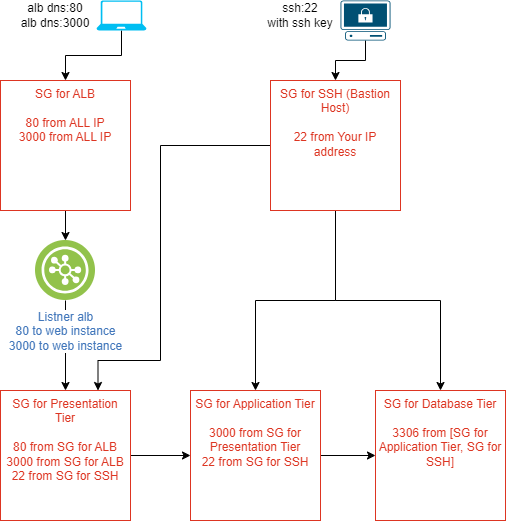

The diagram above was exported from draw.io. Its source (the exported page's mxGraphModel, read from the mxfile embedded in the PNG):
<mxGraphModel dx="1434" dy="782" grid="1" gridSize="10" guides="1" tooltips="1" connect="1" arrows="1" fold="1" page="1" pageScale="1" pageWidth="850" pageHeight="1100" math="0" shadow="0">
  <root>
    <mxCell id="0" />
    <mxCell id="1" parent="0" />
    <mxCell id="UGNEcwdnC-eieBa3ijmX-2" style="edgeStyle=orthogonalEdgeStyle;rounded=0;orthogonalLoop=1;jettySize=auto;html=1;exitX=0.5;exitY=1;exitDx=0;exitDy=0;entryX=0.5;entryY=0;entryDx=0;entryDy=0;" parent="1" source="l5hrw_K1nDG5zhCPJtXT-1" target="l5hrw_K1nDG5zhCPJtXT-2" edge="1">
      <mxGeometry relative="1" as="geometry" />
    </mxCell>
    <mxCell id="l5hrw_K1nDG5zhCPJtXT-1" value="SG for ALB&lt;br&gt;&lt;br&gt;80 from ALL IP&lt;br&gt;3000 from ALL IP" style="fillColor=none;strokeColor=#DD3522;verticalAlign=top;fontStyle=0;fontColor=#DD3522;whiteSpace=wrap;html=1;" parent="1" vertex="1">
      <mxGeometry x="40" y="120" width="130" height="130" as="geometry" />
    </mxCell>
    <mxCell id="UGNEcwdnC-eieBa3ijmX-3" style="edgeStyle=orthogonalEdgeStyle;rounded=0;orthogonalLoop=1;jettySize=auto;html=1;entryX=0.5;entryY=0;entryDx=0;entryDy=0;" parent="1" source="l5hrw_K1nDG5zhCPJtXT-2" target="w-M_LgWrU5LRv5yomz6P-2" edge="1">
      <mxGeometry relative="1" as="geometry" />
    </mxCell>
    <mxCell id="l5hrw_K1nDG5zhCPJtXT-2" value="Listner alb&lt;br&gt;80 to web instance&lt;br&gt;3000 to web instance" style="image;aspect=fixed;perimeter=ellipsePerimeter;html=1;align=center;shadow=0;dashed=0;fontColor=#4277BB;labelBackgroundColor=default;fontSize=12;spacingTop=3;image=img/lib/ibm/vpc/LoadBalancerListener.svg;" parent="1" vertex="1">
      <mxGeometry x="75" y="280" width="60" height="60" as="geometry" />
    </mxCell>
    <mxCell id="UGNEcwdnC-eieBa3ijmX-4" style="edgeStyle=orthogonalEdgeStyle;rounded=0;orthogonalLoop=1;jettySize=auto;html=1;entryX=0.75;entryY=0;entryDx=0;entryDy=0;" parent="1" source="w-M_LgWrU5LRv5yomz6P-1" target="w-M_LgWrU5LRv5yomz6P-2" edge="1">
      <mxGeometry relative="1" as="geometry">
        <Array as="points">
          <mxPoint x="200" y="185" />
          <mxPoint x="200" y="400" />
          <mxPoint x="138" y="400" />
        </Array>
      </mxGeometry>
    </mxCell>
    <mxCell id="UGNEcwdnC-eieBa3ijmX-5" style="edgeStyle=orthogonalEdgeStyle;rounded=0;orthogonalLoop=1;jettySize=auto;html=1;entryX=0.5;entryY=0;entryDx=0;entryDy=0;" parent="1" source="w-M_LgWrU5LRv5yomz6P-1" target="w-M_LgWrU5LRv5yomz6P-3" edge="1">
      <mxGeometry relative="1" as="geometry" />
    </mxCell>
    <mxCell id="UGNEcwdnC-eieBa3ijmX-6" style="edgeStyle=orthogonalEdgeStyle;rounded=0;orthogonalLoop=1;jettySize=auto;html=1;exitX=0.5;exitY=1;exitDx=0;exitDy=0;entryX=0.5;entryY=0;entryDx=0;entryDy=0;" parent="1" source="w-M_LgWrU5LRv5yomz6P-1" target="UGNEcwdnC-eieBa3ijmX-1" edge="1">
      <mxGeometry relative="1" as="geometry" />
    </mxCell>
    <mxCell id="w-M_LgWrU5LRv5yomz6P-1" value="SG for SSH (Bastion Host)&lt;br&gt;&lt;br&gt;22 from Your IP address" style="fillColor=none;strokeColor=#DD3522;verticalAlign=top;fontStyle=0;fontColor=#DD3522;whiteSpace=wrap;html=1;" parent="1" vertex="1">
      <mxGeometry x="310" y="120" width="130" height="130" as="geometry" />
    </mxCell>
    <mxCell id="UGNEcwdnC-eieBa3ijmX-7" style="edgeStyle=orthogonalEdgeStyle;rounded=0;orthogonalLoop=1;jettySize=auto;html=1;exitX=1;exitY=0.5;exitDx=0;exitDy=0;" parent="1" source="w-M_LgWrU5LRv5yomz6P-2" target="w-M_LgWrU5LRv5yomz6P-3" edge="1">
      <mxGeometry relative="1" as="geometry" />
    </mxCell>
    <mxCell id="w-M_LgWrU5LRv5yomz6P-2" value="SG for Presentation Tier&lt;br&gt;&lt;br&gt;80 from SG for ALB&lt;br&gt;3000 from SG for ALB&lt;br&gt;22 from SG for SSH" style="fillColor=none;strokeColor=#DD3522;verticalAlign=top;fontStyle=0;fontColor=#DD3522;whiteSpace=wrap;html=1;" parent="1" vertex="1">
      <mxGeometry x="40" y="430" width="130" height="130" as="geometry" />
    </mxCell>
    <mxCell id="UGNEcwdnC-eieBa3ijmX-8" style="edgeStyle=orthogonalEdgeStyle;rounded=0;orthogonalLoop=1;jettySize=auto;html=1;exitX=1;exitY=0.5;exitDx=0;exitDy=0;entryX=0;entryY=0.5;entryDx=0;entryDy=0;" parent="1" source="w-M_LgWrU5LRv5yomz6P-3" target="UGNEcwdnC-eieBa3ijmX-1" edge="1">
      <mxGeometry relative="1" as="geometry" />
    </mxCell>
    <mxCell id="w-M_LgWrU5LRv5yomz6P-3" value="SG for Application Tier&lt;br&gt;&lt;br&gt;3000 from SG for Presentation Tier&lt;br&gt;22 from SG for SSH" style="fillColor=none;strokeColor=#DD3522;verticalAlign=top;fontStyle=0;fontColor=#DD3522;whiteSpace=wrap;html=1;" parent="1" vertex="1">
      <mxGeometry x="230" y="430" width="130" height="130" as="geometry" />
    </mxCell>
    <mxCell id="UGNEcwdnC-eieBa3ijmX-1" value="SG for Database Tier&lt;br&gt;&lt;br&gt;3306 from [SG for Application Tier, SG for SSH]" style="fillColor=none;strokeColor=#DD3522;verticalAlign=top;fontStyle=0;fontColor=#DD3522;whiteSpace=wrap;html=1;" parent="1" vertex="1">
      <mxGeometry x="415" y="430" width="130" height="130" as="geometry" />
    </mxCell>
    <mxCell id="G41APNUWmF_kyNFZNlfi-5" style="edgeStyle=orthogonalEdgeStyle;rounded=0;orthogonalLoop=1;jettySize=auto;html=1;exitX=0.5;exitY=1;exitDx=0;exitDy=0;exitPerimeter=0;entryX=0.5;entryY=0;entryDx=0;entryDy=0;" parent="1" source="G41APNUWmF_kyNFZNlfi-1" target="l5hrw_K1nDG5zhCPJtXT-1" edge="1">
      <mxGeometry relative="1" as="geometry" />
    </mxCell>
    <mxCell id="G41APNUWmF_kyNFZNlfi-1" value="" style="verticalLabelPosition=bottom;html=1;verticalAlign=top;align=center;strokeColor=none;fillColor=#00BEF2;shape=mxgraph.azure.laptop;pointerEvents=1;" parent="1" vertex="1">
      <mxGeometry x="136" y="40" width="50" height="30" as="geometry" />
    </mxCell>
    <mxCell id="G41APNUWmF_kyNFZNlfi-6" style="edgeStyle=orthogonalEdgeStyle;rounded=0;orthogonalLoop=1;jettySize=auto;html=1;exitX=0.5;exitY=1;exitDx=0;exitDy=0;exitPerimeter=0;" parent="1" source="G41APNUWmF_kyNFZNlfi-2" target="w-M_LgWrU5LRv5yomz6P-1" edge="1">
      <mxGeometry relative="1" as="geometry" />
    </mxCell>
    <mxCell id="G41APNUWmF_kyNFZNlfi-2" value="" style="points=[[0.02,0.015,0],[0.5,0,0],[0.98,0.015,0],[1,0.38,0],[0.895,0.98,0],[0.5,1,0],[0.105,0.98,0],[0,0.38,0]];verticalLabelPosition=bottom;sketch=0;html=1;verticalAlign=top;aspect=fixed;align=center;pointerEvents=1;shape=mxgraph.cisco19.secure_endpoint_pc;fillColor=#005073;strokeColor=none;" parent="1" vertex="1">
      <mxGeometry x="380" y="40" width="50" height="40" as="geometry" />
    </mxCell>
    <mxCell id="G41APNUWmF_kyNFZNlfi-3" value="alb dns:80&lt;br&gt;alb dns:3000" style="text;html=1;strokeColor=none;fillColor=none;align=center;verticalAlign=middle;whiteSpace=wrap;rounded=0;" parent="1" vertex="1">
      <mxGeometry x="50" y="40" width="90" height="30" as="geometry" />
    </mxCell>
    <mxCell id="G41APNUWmF_kyNFZNlfi-4" value="ssh:22&lt;br&gt;with ssh key" style="text;html=1;strokeColor=none;fillColor=none;align=center;verticalAlign=middle;whiteSpace=wrap;rounded=0;" parent="1" vertex="1">
      <mxGeometry x="300" y="40" width="80" height="30" as="geometry" />
    </mxCell>
  </root>
</mxGraphModel>